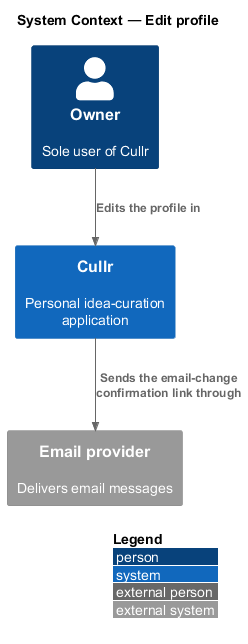

The diagram above was rendered by PlantUML. Its source (embedded in the PNG):
@startuml
!include <C4/C4_Context>
LAYOUT_WITH_LEGEND()
title System Context — Edit profile

Person(owner, "Owner", "Sole user of Cullr")
System(cullr, "Cullr", "Personal idea-curation application")
System_Ext(email, "Email provider", "Delivers email messages")

Rel(owner, cullr, "Edits the profile in")
Rel(cullr, email, "Sends the email-change confirmation link through")
@enduml